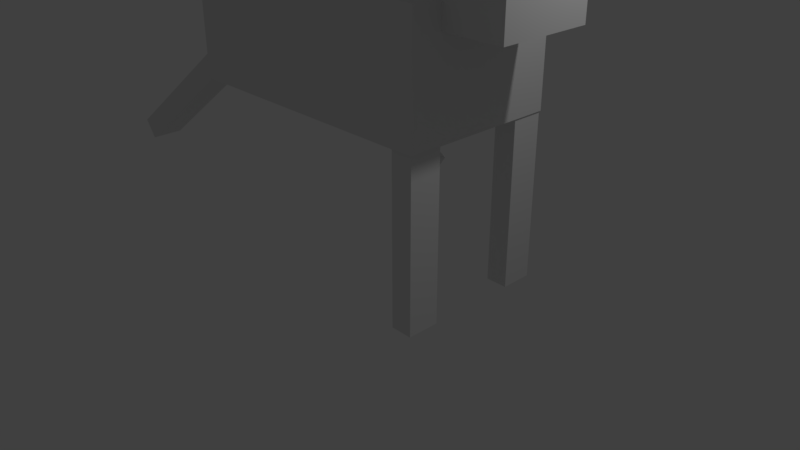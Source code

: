 # Source: Cat2.blend  (saved by Blender 2.79.0; exported with 4.5.12 LTS)
import bpy
from mathutils import Matrix  # noqa: F401  (used for matrix-valued properties, if any)

bpy.ops.wm.read_factory_settings(use_empty=True)
scene = bpy.context.scene
scene.name = 'Scene'

# ---- collections
col_collection_1 = bpy.data.collections.new('Collection 1'); scene.collection.children.link(col_collection_1)

# ---- materials (node trees are filled in below, after node groups)
mat_material = bpy.data.materials.new('Material')
mat_material.alpha_threshold = 0.0
mat_material.use_transparent_shadow = False
mat_material.roughness = 0.5
mat_material.line_color = (0.0, 0.0, 0.0, 1.0)

# ---- material node trees

# ---- world
world_world = bpy.data.worlds.new('World'); scene.world = world_world
world_world.color = (0.05088, 0.05088, 0.05088)
world_world.use_sun_shadow = False
world_world.sun_shadow_jitter_overblur = 0.0
world_world.cycles.sampling_method = 'MANUAL'

# ---- cameras
cam_camera = bpy.data.cameras.new('Camera')
cam_camera.clip_end = 100.0
cam_camera.lens = 35.0
cam_camera.sensor_width = 32.0
cam_camera.sensor_height = 18.0
cam_camera.ortho_scale = 7.314
cam_camera.dof.focus_distance = 0.0
cam_camera.dof.aperture_fstop = 128.0

# ---- lights
light_lamp = bpy.data.lights.new('Lamp', 'POINT')
light_lamp.transmission_factor = 0.0
light_lamp.cutoff_distance = 30.0
light_lamp.energy = 100.0
light_lamp.shadow_buffer_clip_start = 1.001
light_lamp.shadow_soft_size = 0.1
light_lamp.shadow_maximum_resolution = 0.006
light_lamp.use_absolute_resolution = True

# ---- meshes
me_cube_006 = bpy.data.meshes.new('Cube.006')
me_cube_006.from_pydata([(-1.0, -1.0, -2.0), (-1.0, -1.0, 0.0), (-1.0, 1.0, -2.0), (-1.0, 1.0, 0.0), (1.0, -1.0, -2.0), (1.0, -1.0, 0.0), (1.0, 1.0, -2.0), (1.0, 1.0, 0.0)], [], [(0, 1, 3, 2), (2, 3, 7, 6), (6, 7, 5, 4), (4, 5, 1, 0), (2, 6, 4, 0), (7, 3, 1, 5)])
me_cube_006.use_remesh_preserve_volume = False
me_cube_006.use_remesh_preserve_attributes = False
me_cube_006.use_mirror_vertex_groups = False
me_cube_006.update()
me_cube_005 = bpy.data.meshes.new('Cube.005')
me_cube_005.from_pydata([(-1.0, -1.0, -2.0), (-1.0, -1.0, 0.0), (-1.0, 1.0, -2.0), (-1.0, 1.0, 0.0), (1.0, -1.0, -2.0), (1.0, -1.0, 0.0), (1.0, 1.0, -2.0), (1.0, 1.0, 0.0)], [], [(0, 1, 3, 2), (2, 3, 7, 6), (6, 7, 5, 4), (4, 5, 1, 0), (2, 6, 4, 0), (7, 3, 1, 5)])
me_cube_005.use_remesh_preserve_volume = False
me_cube_005.use_remesh_preserve_attributes = False
me_cube_005.use_mirror_vertex_groups = False
me_cube_005.update()
me_cube_004 = bpy.data.meshes.new('Cube.004')
me_cube_004.from_pydata([(-1.0, -1.0, -2.0), (-1.0, -1.0, 0.0), (-1.0, 1.0, -2.0), (-1.0, 1.0, 0.0), (1.0, -1.0, -2.0), (1.0, -1.0, 0.0), (1.0, 1.0, -2.0), (1.0, 1.0, 0.0)], [], [(0, 1, 3, 2), (2, 3, 7, 6), (6, 7, 5, 4), (4, 5, 1, 0), (2, 6, 4, 0), (7, 3, 1, 5)])
me_cube_004.use_remesh_preserve_volume = False
me_cube_004.use_remesh_preserve_attributes = False
me_cube_004.use_mirror_vertex_groups = False
me_cube_004.update()
me_cube_003 = bpy.data.meshes.new('Cube.003')
me_cube_003.from_pydata([(-1.0, -1.0, -2.0), (-1.0, -1.0, 0.0), (-1.0, 1.0, -2.0), (-1.0, 1.0, 0.0), (1.0, -1.0, -2.0), (1.0, -1.0, 0.0), (1.0, 1.0, -2.0), (1.0, 1.0, 0.0)], [], [(0, 1, 3, 2), (2, 3, 7, 6), (6, 7, 5, 4), (4, 5, 1, 0), (2, 6, 4, 0), (7, 3, 1, 5)])
me_cube_003.use_remesh_preserve_volume = False
me_cube_003.use_remesh_preserve_attributes = False
me_cube_003.use_mirror_vertex_groups = False
me_cube_003.update()
me_cone_002 = bpy.data.meshes.new('Cone.002')
me_cone_002.from_pydata([(0.0, 1.0, -1.0), (0.866, -0.5, -1.0), (-0.866, -0.5, -1.0), (0.0, 0.0, 1.0), (0.07314, 2.743, -0.9622), (-0.7929, 4.243, -0.9622), (0.9392, 4.243, -0.9622), (0.07314, 3.743, 1.038), (2.74, 4.351, -7.395), (2.74, 4.351, -0.7887), (2.74, -0.6217, -7.395), (2.74, -0.6217, -0.7887), (-3.346, 4.351, -7.395), (-3.346, 4.351, -0.7887), (-3.346, -0.6217, -7.395), (-3.346, -0.6217, -0.7887), (0.6886, -2.31, -14.72), (0.6886, 5.939, -14.72), (19.58, 5.939, -14.72), (19.58, -2.31, -14.72), (0.6886, -2.31, -5.371), (0.6887, 5.939, -5.371), (19.58, 5.939, -5.371), (19.58, -2.31, -5.371), (0.7257, -2.31, -14.71), (0.6886, 5.939, -14.72), (19.58, -2.31, -14.72), (19.58, 5.939, -14.72), (6.976, -2.31, -14.72), (13.27, -2.31, -14.72), (6.976, 5.939, -14.72), (13.27, 5.939, -14.72), (6.976, -2.31, -5.371), (13.27, -2.31, -5.371), (6.976, 5.939, -5.371), (13.27, 5.939, -5.371), (3.011, -2.31, -14.73), (17.4, -2.31, -14.72), (2.975, 5.939, -14.72), (17.4, 5.939, -14.72), (0.6886, 0.2978, -14.72), (0.6886, 3.047, -14.72), (19.58, 3.047, -14.72), (19.58, 0.2978, -14.72), (0.6886, 0.2978, -5.371), (0.6886, 3.047, -5.371), (19.58, 3.047, -5.371), (19.58, 0.2978, -5.371), (0.7257, -0.774, -14.71), (0.6886, 4.434, -14.72), (19.58, 4.434, -14.72), (19.58, -0.774, -14.72), (2.975, 4.434, -14.72), (3.011, -0.774, -14.73), (17.4, 4.434, -14.72), (17.4, -0.774, -14.72), (6.976, 0.2978, -5.371), (6.976, 3.047, -5.371), (13.27, 0.2978, -5.371), (13.27, 3.047, -5.371), (1.832, 5.186, -14.72), (0.6886, -2.31, -6.986), (0.6886, 5.939, -6.986), (19.58, 5.939, -6.986), (19.58, -2.31, -6.986), (6.976, -2.31, -6.986), (13.27, -2.31, -6.986), (6.976, 5.939, -6.986), (13.27, 5.939, -6.986), (19.58, 3.047, -6.986), (19.58, 0.2978, -6.986), (0.6886, 0.2978, -6.986), (0.6886, 3.047, -6.986), (28.81, 3.047, -5.371), (28.81, 0.2978, -5.371), (28.81, 3.047, -6.986), (28.81, 0.2978, -6.986), (1.869, -1.542, -14.72), (18.49, -1.542, -14.72), (18.49, 5.186, -14.72)], [], [(0, 3, 1), (1, 3, 2), (2, 3, 0), (0, 1, 2), (4, 7, 5), (5, 7, 6), (6, 7, 4), (4, 5, 6), (8, 9, 11, 10), (10, 11, 15, 14), (14, 15, 13, 12), (12, 13, 9, 8), (10, 14, 12, 8), (15, 11, 9, 13), (43, 19, 26, 51), (59, 46, 22, 35), (72, 45, 21, 62), (68, 35, 22, 63), (70, 47, 23, 64), (66, 29, 19, 64), (31, 18, 27, 39), (28, 16, 24, 36), (41, 17, 25, 49), (19, 29, 37, 26), (29, 28, 36, 37), (17, 30, 38, 25), (30, 31, 39, 38), (52, 38, 39, 54), (61, 16, 28, 65), (65, 28, 29, 66), (62, 21, 34, 67), (67, 34, 35, 68), (45, 57, 34, 21), (57, 59, 35, 34), (32, 33, 58, 56), (56, 58, 59, 57), (20, 32, 56, 44), (44, 56, 57, 45), (36, 53, 55, 37), (53, 52, 54, 55), (48, 49, 52, 53), (16, 40, 48, 24), (40, 41, 49, 48), (55, 54, 50, 51), (63, 22, 46, 69), (46, 47, 74, 73), (61, 20, 44, 71), (71, 44, 45, 72), (33, 23, 47, 58), (58, 47, 46, 59), (18, 42, 50, 27), (42, 43, 51, 50), (25, 38, 60), (38, 52, 60), (49, 25, 60), (52, 49, 60), (40, 71, 72, 41), (16, 61, 71, 40), (42, 69, 70, 43), (18, 63, 69, 42), (30, 67, 68, 31), (17, 62, 67, 30), (32, 65, 66, 33), (20, 61, 65, 32), (33, 66, 64, 23), (43, 70, 64, 19), (31, 68, 63, 18), (41, 72, 62, 17), (75, 73, 74, 76), (69, 46, 73, 75), (47, 70, 76, 74), (70, 69, 75, 76), (53, 36, 77), (24, 48, 77), (36, 24, 77), (48, 53, 77), (26, 37, 78), (55, 51, 78), (51, 26, 78), (37, 55, 78), (50, 54, 79), (39, 27, 79), (54, 39, 79), (27, 50, 79)])
me_cone_002.materials.append(mat_material)
me_cone_002.use_remesh_preserve_volume = False
me_cone_002.use_remesh_preserve_attributes = False
me_cone_002.use_mirror_vertex_groups = False
me_cone_002.update()

# ---- objects
ob_cube_004 = bpy.data.objects.new('Cube.004', me_cube_006)
ob_cube_003 = bpy.data.objects.new('Cube.003', me_cube_005)
ob_cube_002 = bpy.data.objects.new('Cube.002', me_cube_004)
ob_cube_001 = bpy.data.objects.new('Cube.001', me_cube_003)
ob_cone_001 = bpy.data.objects.new('Cone.001', me_cone_002)
ob_lamp = bpy.data.objects.new('Lamp', light_lamp)
ob_camera = bpy.data.objects.new('Camera', cam_camera)

# ---- transforms, parenting, visibility, modifiers, constraints
ob_cube_004.location = (-1.658, -0.7875, 2.386)
ob_cube_004.rotation_euler = (0.0, 0.9431, 0.0)
ob_cube_004.scale = (0.1388, 0.2035, 1.176)
ob_cube_004.lineart.crease_threshold = 0.0
ob_cube_003.location = (-1.656, 0.7926, 2.386)
ob_cube_003.rotation_euler = (0.0, -0.9683, 0.0)
ob_cube_003.scale = (0.1388, 0.2035, 1.176)
ob_cube_003.lineart.crease_threshold = 0.0
ob_cube_002.location = (1.643, 0.7881, 2.386)
ob_cube_002.scale = (0.1388, 0.2035, 1.176)
ob_cube_002.lineart.crease_threshold = 0.0
ob_cube_001.location = (1.643, -0.7833, 2.386)
ob_cube_001.scale = (0.1388, 0.2035, 1.176)
ob_cube_001.lineart.crease_threshold = 0.0
ob_cone_001.location = (1.929, 0.44, 4.477)
ob_cone_001.rotation_euler = (0.0, -0.0, 3.142)
ob_cone_001.scale = (0.1903, 0.2425, 0.1585)
ob_cone_001.lineart.crease_threshold = 0.0
ob_lamp.location = (4.076, 1.005, 5.904)
ob_lamp.rotation_euler = (0.6503, 0.05522, 1.866)
ob_lamp.lock_rotations_4d = False
ob_lamp.empty_display_type = 'ARROWS'
ob_lamp.color = (0.0, 0.0, 0.0, 0.0)
ob_lamp.lineart.crease_threshold = 0.0
ob_camera.location = (7.481, -6.508, 5.344)
ob_camera.rotation_euler = (1.109, 0.0, 0.8149)
ob_camera.lock_rotations_4d = False
ob_camera.empty_display_type = 'ARROWS'
ob_camera.color = (0.0, 0.0, 0.0, 0.0)
ob_camera.display_type = 'WIRE'
ob_camera.lineart.crease_threshold = 0.0

# ---- collection membership
col_collection_1.objects.link(ob_cube_004)
col_collection_1.objects.link(ob_cube_003)
col_collection_1.objects.link(ob_cube_002)
col_collection_1.objects.link(ob_cube_001)
col_collection_1.objects.link(ob_cone_001)
col_collection_1.objects.link(ob_lamp)
col_collection_1.objects.link(ob_camera)

# ---- scene / render settings (as saved in the file)
scene.camera = ob_camera
scene.frame_start = 1; scene.frame_end = 250; scene.frame_set(0)
scene.render.engine = 'BLENDER_EEVEE_NEXT'
scene.render.resolution_percentage = 50
scene.render.dither_intensity = 0.0
scene.cycles.use_denoising = False
scene.cycles.samples = 128
scene.cycles.sampling_pattern = 'TABULATED_SOBOL'
scene.cycles.use_adaptive_sampling = False
scene.cycles.use_light_tree = False
scene.cycles.blur_glossy = 0.0
scene.cycles.sample_clamp_indirect = 0.0
scene.view_settings.view_transform = 'Standard'
bpy.context.view_layer.update()
